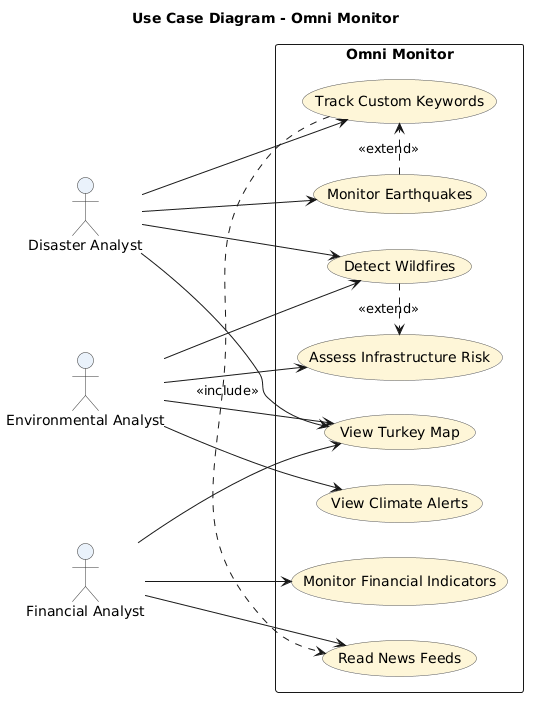

The diagram above was rendered by PlantUML. Its source (embedded in the PNG):
@startuml
title Use Case Diagram - Omni Monitor

left to right direction
skinparam packageStyle rectangle
skinparam usecase {
  BackgroundColor #FEF6D8
  BorderColor #555555
}
skinparam actor {
  BackgroundColor #EAF2FB
  BorderColor #333333
}

actor "Disaster Analyst"      as DA
actor "Environmental Analyst" as EA
actor "Financial Analyst"     as FA

rectangle "Omni Monitor" {
  usecase "View Turkey Map"               as UC1
  usecase "Monitor Earthquakes"           as UC2
  usecase "Detect Wildfires"              as UC3
  usecase "Assess Infrastructure Risk"    as UC4
  usecase "View Climate Alerts"           as UC5
  usecase "Monitor Financial Indicators"  as UC6
  usecase "Read News Feeds"               as UC7
  usecase "Track Custom Keywords"         as UC8
}

DA --> UC1
DA --> UC2
DA --> UC3
DA --> UC8

EA --> UC1
EA --> UC3
EA --> UC4
EA --> UC5

FA --> UC1
FA --> UC6
FA --> UC7

UC3 .> UC4 : <<extend>>
UC8 .> UC7 : <<include>>
UC2 .> UC8 : <<extend>>
@enduml